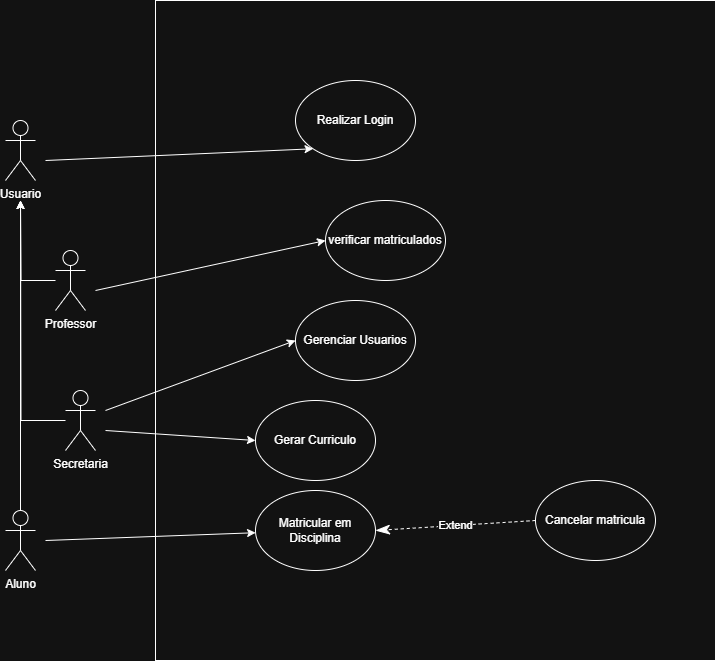

The diagram above was exported from draw.io. Its source (the exported page's mxGraphModel, read from the mxfile embedded in the PNG):
<mxGraphModel dx="1313" dy="653" grid="1" gridSize="10" guides="1" tooltips="1" connect="1" arrows="1" fold="1" page="1" pageScale="1" pageWidth="827" pageHeight="1169" math="0" shadow="0">
  <root>
    <mxCell id="0" />
    <mxCell id="1" parent="0" />
    <mxCell id="9bMWYZgqcNgzs652LP3Z-10" value="" style="rounded=0;whiteSpace=wrap;html=1;" vertex="1" parent="1">
      <mxGeometry x="260" y="40" width="560" height="660" as="geometry" />
    </mxCell>
    <mxCell id="9bMWYZgqcNgzs652LP3Z-2" value="Usuario" style="shape=umlActor;verticalLabelPosition=bottom;verticalAlign=top;html=1;outlineConnect=0;" vertex="1" parent="1">
      <mxGeometry x="110" y="160" width="30" height="60" as="geometry" />
    </mxCell>
    <mxCell id="9bMWYZgqcNgzs652LP3Z-44" style="edgeStyle=orthogonalEdgeStyle;rounded=0;orthogonalLoop=1;jettySize=auto;html=1;" edge="1" parent="1" source="9bMWYZgqcNgzs652LP3Z-3">
      <mxGeometry relative="1" as="geometry">
        <mxPoint x="125" y="240" as="targetPoint" />
      </mxGeometry>
    </mxCell>
    <mxCell id="9bMWYZgqcNgzs652LP3Z-3" value="Aluno" style="shape=umlActor;verticalLabelPosition=bottom;verticalAlign=top;html=1;outlineConnect=0;" vertex="1" parent="1">
      <mxGeometry x="110" y="550" width="30" height="60" as="geometry" />
    </mxCell>
    <mxCell id="9bMWYZgqcNgzs652LP3Z-49" style="edgeStyle=orthogonalEdgeStyle;rounded=0;orthogonalLoop=1;jettySize=auto;html=1;" edge="1" parent="1" source="9bMWYZgqcNgzs652LP3Z-4">
      <mxGeometry relative="1" as="geometry">
        <mxPoint x="125" y="240" as="targetPoint" />
      </mxGeometry>
    </mxCell>
    <mxCell id="9bMWYZgqcNgzs652LP3Z-4" value="Professor" style="shape=umlActor;verticalLabelPosition=bottom;verticalAlign=top;html=1;outlineConnect=0;" vertex="1" parent="1">
      <mxGeometry x="160" y="290" width="30" height="60" as="geometry" />
    </mxCell>
    <mxCell id="9bMWYZgqcNgzs652LP3Z-12" value="Gerar Curriculo" style="ellipse;whiteSpace=wrap;html=1;" vertex="1" parent="1">
      <mxGeometry x="360" y="440" width="120" height="80" as="geometry" />
    </mxCell>
    <mxCell id="9bMWYZgqcNgzs652LP3Z-14" value="Gerenciar Usuarios" style="ellipse;whiteSpace=wrap;html=1;" vertex="1" parent="1">
      <mxGeometry x="400" y="340" width="120" height="80" as="geometry" />
    </mxCell>
    <mxCell id="9bMWYZgqcNgzs652LP3Z-16" value="Realizar Login" style="ellipse;whiteSpace=wrap;html=1;" vertex="1" parent="1">
      <mxGeometry x="400" y="120" width="120" height="80" as="geometry" />
    </mxCell>
    <mxCell id="9bMWYZgqcNgzs652LP3Z-18" value="" style="endArrow=classic;html=1;rounded=0;entryX=0;entryY=0.5;entryDx=0;entryDy=0;" edge="1" parent="1" target="9bMWYZgqcNgzs652LP3Z-12">
      <mxGeometry width="50" height="50" relative="1" as="geometry">
        <mxPoint x="210" y="470" as="sourcePoint" />
        <mxPoint x="320" y="240" as="targetPoint" />
      </mxGeometry>
    </mxCell>
    <mxCell id="9bMWYZgqcNgzs652LP3Z-20" value="" style="endArrow=classic;html=1;rounded=0;entryX=0;entryY=0.5;entryDx=0;entryDy=0;" edge="1" parent="1" target="9bMWYZgqcNgzs652LP3Z-14">
      <mxGeometry width="50" height="50" relative="1" as="geometry">
        <mxPoint x="210" y="450" as="sourcePoint" />
        <mxPoint x="320" y="240" as="targetPoint" />
      </mxGeometry>
    </mxCell>
    <mxCell id="9bMWYZgqcNgzs652LP3Z-21" value="" style="endArrow=classic;html=1;rounded=0;" edge="1" parent="1" target="9bMWYZgqcNgzs652LP3Z-22">
      <mxGeometry width="50" height="50" relative="1" as="geometry">
        <mxPoint x="150" y="580" as="sourcePoint" />
        <mxPoint x="330" y="250" as="targetPoint" />
      </mxGeometry>
    </mxCell>
    <mxCell id="9bMWYZgqcNgzs652LP3Z-22" value="Matricular em Disciplina" style="ellipse;whiteSpace=wrap;html=1;" vertex="1" parent="1">
      <mxGeometry x="360" y="530.0000000000001" width="120" height="80" as="geometry" />
    </mxCell>
    <mxCell id="9bMWYZgqcNgzs652LP3Z-23" value="verificar matriculados" style="ellipse;whiteSpace=wrap;html=1;" vertex="1" parent="1">
      <mxGeometry x="430" y="240" width="120" height="80" as="geometry" />
    </mxCell>
    <mxCell id="9bMWYZgqcNgzs652LP3Z-25" value="" style="endArrow=classic;html=1;rounded=0;entryX=0;entryY=0.5;entryDx=0;entryDy=0;" edge="1" parent="1" target="9bMWYZgqcNgzs652LP3Z-23">
      <mxGeometry width="50" height="50" relative="1" as="geometry">
        <mxPoint x="200" y="330" as="sourcePoint" />
        <mxPoint x="370" y="315" as="targetPoint" />
      </mxGeometry>
    </mxCell>
    <mxCell id="9bMWYZgqcNgzs652LP3Z-26" value="Cancelar matricula" style="ellipse;whiteSpace=wrap;html=1;" vertex="1" parent="1">
      <mxGeometry x="640" y="520.0000000000001" width="120" height="80" as="geometry" />
    </mxCell>
    <mxCell id="9bMWYZgqcNgzs652LP3Z-29" value="Extend" style="endArrow=classicThin;endSize=12;dashed=1;html=1;rounded=0;entryX=1;entryY=0.5;entryDx=0;entryDy=0;exitX=0;exitY=0.5;exitDx=0;exitDy=0;endFill=1;" edge="1" parent="1" source="9bMWYZgqcNgzs652LP3Z-26" target="9bMWYZgqcNgzs652LP3Z-22">
      <mxGeometry width="160" relative="1" as="geometry">
        <mxPoint x="190" y="380" as="sourcePoint" />
        <mxPoint x="350" y="380" as="targetPoint" />
      </mxGeometry>
    </mxCell>
    <mxCell id="9bMWYZgqcNgzs652LP3Z-30" value="" style="endArrow=classic;html=1;rounded=0;entryX=0;entryY=1;entryDx=0;entryDy=0;" edge="1" parent="1" target="9bMWYZgqcNgzs652LP3Z-16">
      <mxGeometry width="50" height="50" relative="1" as="geometry">
        <mxPoint x="150" y="200" as="sourcePoint" />
        <mxPoint x="300" y="310" as="targetPoint" />
      </mxGeometry>
    </mxCell>
    <mxCell id="9bMWYZgqcNgzs652LP3Z-47" style="edgeStyle=orthogonalEdgeStyle;rounded=0;orthogonalLoop=1;jettySize=auto;html=1;" edge="1" parent="1" source="9bMWYZgqcNgzs652LP3Z-1">
      <mxGeometry relative="1" as="geometry">
        <mxPoint x="125" y="240" as="targetPoint" />
      </mxGeometry>
    </mxCell>
    <mxCell id="9bMWYZgqcNgzs652LP3Z-50" value="" style="endArrow=classic;html=1;rounded=0;" edge="1" parent="1" target="9bMWYZgqcNgzs652LP3Z-1">
      <mxGeometry width="50" height="50" relative="1" as="geometry">
        <mxPoint x="170" y="470" as="sourcePoint" />
        <mxPoint x="369" y="549" as="targetPoint" />
      </mxGeometry>
    </mxCell>
    <mxCell id="9bMWYZgqcNgzs652LP3Z-1" value="Secretaria" style="shape=umlActor;verticalLabelPosition=bottom;verticalAlign=top;html=1;outlineConnect=0;" vertex="1" parent="1">
      <mxGeometry x="170" y="430" width="30" height="60" as="geometry" />
    </mxCell>
  </root>
</mxGraphModel>